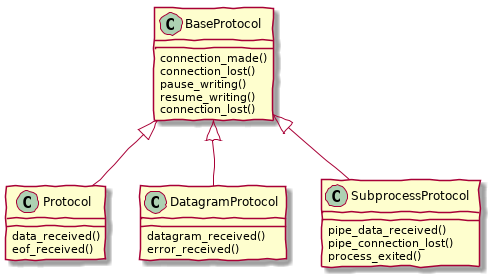

The diagram above was rendered by PlantUML. Its source (embedded in the PNG):
@startuml
skinparam backgroundColor transparent
skinparam handwritten true
BaseProtocol : connection_made()
BaseProtocol : connection_lost()
BaseProtocol : pause_writing()
BaseProtocol : resume_writing()
BaseProtocol : connection_lost()
BaseProtocol <|-- Protocol
Protocol : data_received()
Protocol : eof_received()
BaseProtocol <|-- DatagramProtocol
DatagramProtocol : datagram_received()
DatagramProtocol : error_received()
BaseProtocol <|-- SubprocessProtocol
SubprocessProtocol : pipe_data_received()
SubprocessProtocol : pipe_connection_lost()
SubprocessProtocol : process_exited()
@enduml